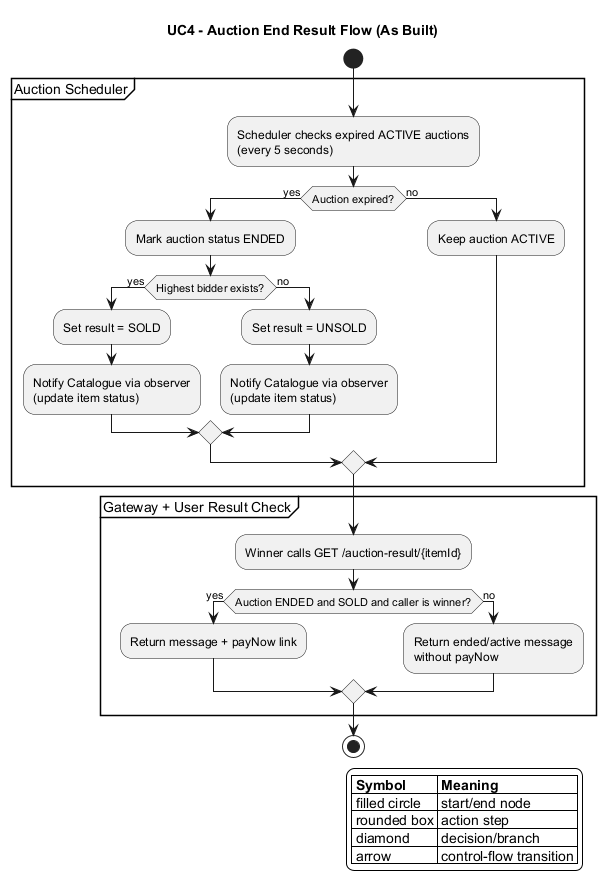

The diagram above was rendered by PlantUML. Its source (embedded in the PNG):
@startuml
title UC4 - Auction End Result Flow (As Built)

skinparam backgroundColor #FFFFFF
skinparam shadowing false

start
partition "Auction Scheduler" {
  :Scheduler checks expired ACTIVE auctions\n(every 5 seconds);
  if (Auction expired?) then (yes)
    :Mark auction status ENDED;
    if (Highest bidder exists?) then (yes)
      :Set result = SOLD;
      :Notify Catalogue via observer\n(update item status);
    else (no)
      :Set result = UNSOLD;
      :Notify Catalogue via observer\n(update item status);
    endif
  else (no)
    :Keep auction ACTIVE;
  endif
}

partition "Gateway + User Result Check" {
  :Winner calls GET /auction-result/{itemId};
  if (Auction ENDED and SOLD and caller is winner?) then (yes)
    :Return message + payNow link;
  else (no)
    :Return ended/active message\nwithout payNow;
  endif
}
stop

legend right
|= Symbol |= Meaning |
| filled circle | start/end node |
| rounded box | action step |
| diamond | decision/branch |
| arrow | control-flow transition |
endlegend
@enduml